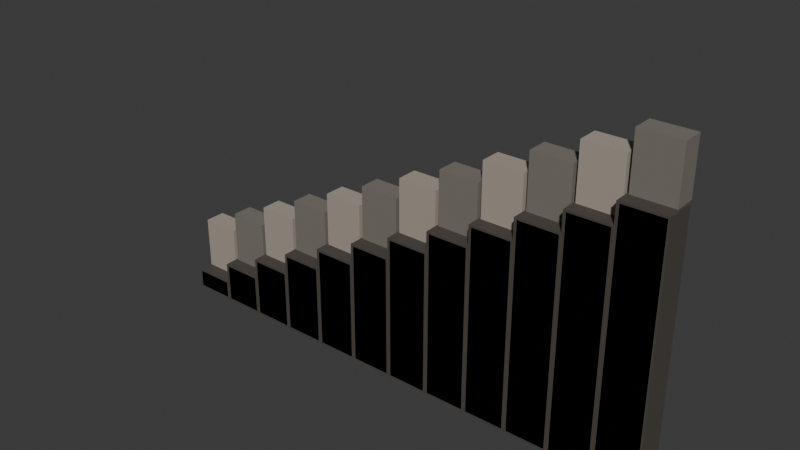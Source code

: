 # Source: escadaria_exterior.blend  (saved by Blender 5.3.31; exported with 4.5.12 LTS)
import bpy
from mathutils import Matrix  # noqa: F401  (used for matrix-valued properties, if any)

bpy.ops.wm.read_factory_settings(use_empty=True)
scene = bpy.context.scene
scene.name = 'Scene'

# ---- collections
col_collection = bpy.data.collections.new('Collection'); scene.collection.children.link(col_collection)

# ---- materials (node trees are filled in below, after node groups)
mat_argamassa = bpy.data.materials.new('Argamassa')
mat_pedraclara = bpy.data.materials.new('PedraClara')
mat_pedramedia = bpy.data.materials.new('PedraMedia')
mat_pedraescura = bpy.data.materials.new('PedraEscura')

# ---- material node trees
mat_argamassa.use_nodes = True; mat_argamassa.node_tree.nodes.clear()
_N = mat_argamassa.node_tree.nodes; _L = mat_argamassa.node_tree.links
n0 = _N.new('ShaderNodeBsdfPrincipled'); n0.name = 'Principled BSDF'; n0.location = (-200, 100)
n0.inputs[0].default_value = (0.06848, 0.05781, 0.04817, 1.0)
n0.inputs[2].default_value = 0.9
n0.inputs[10].default_value = 0.005
n1 = _N.new('ShaderNodeOutputMaterial'); n1.name = 'Material Output'; n1.location = (200, 100)
_L.new(n0.outputs[0], n1.inputs[0])
n1.is_active_output = True
mat_pedraclara.use_nodes = True; mat_pedraclara.node_tree.nodes.clear()
_N = mat_pedraclara.node_tree.nodes; _L = mat_pedraclara.node_tree.links
n0 = _N.new('ShaderNodeBsdfPrincipled'); n0.name = 'Principled BSDF'; n0.location = (-200, 100)
n0.inputs[0].default_value = (0.5841, 0.5271, 0.4564, 1.0)
n0.inputs[2].default_value = 0.9
n0.inputs[10].default_value = 0.005
n1 = _N.new('ShaderNodeOutputMaterial'); n1.name = 'Material Output'; n1.location = (200, 100)
_L.new(n0.outputs[0], n1.inputs[0])
n1.is_active_output = True
mat_pedramedia.use_nodes = True; mat_pedramedia.node_tree.nodes.clear()
_N = mat_pedramedia.node_tree.nodes; _L = mat_pedramedia.node_tree.links
n0 = _N.new('ShaderNodeBsdfPrincipled'); n0.name = 'Principled BSDF'; n0.location = (-200, 100)
n0.inputs[0].default_value = (0.3813, 0.3325, 0.2789, 1.0)
n0.inputs[2].default_value = 0.9
n0.inputs[10].default_value = 0.005
n1 = _N.new('ShaderNodeOutputMaterial'); n1.name = 'Material Output'; n1.location = (200, 100)
_L.new(n0.outputs[0], n1.inputs[0])
n1.is_active_output = True
mat_pedraescura.use_nodes = True; mat_pedraescura.node_tree.nodes.clear()
_N = mat_pedraescura.node_tree.nodes; _L = mat_pedraescura.node_tree.links
n0 = _N.new('ShaderNodeBsdfPrincipled'); n0.name = 'Principled BSDF'; n0.location = (-200, 100)
n0.inputs[0].default_value = (0.1946, 0.1714, 0.15, 1.0)
n0.inputs[2].default_value = 0.9
n0.inputs[10].default_value = 0.005
n1 = _N.new('ShaderNodeOutputMaterial'); n1.name = 'Material Output'; n1.location = (200, 100)
_L.new(n0.outputs[0], n1.inputs[0])
n1.is_active_output = True

# ---- world
world_world = bpy.data.worlds.new('World'); scene.world = world_world
world_world.use_nodes = True; world_world.node_tree.nodes.clear()
_N = world_world.node_tree.nodes; _L = world_world.node_tree.links
n0 = _N.new('ShaderNodeOutputWorld'); n0.name = 'World Output'; n0.location = (200, 100)
n1 = _N.new('ShaderNodeBackground'); n1.name = 'Background'; n1.location = (-200, 100)
n1.inputs[0].default_value = (0.05088, 0.05088, 0.05088, 1.0)
_L.new(n1.outputs[0], n0.inputs[0])
n0.is_active_output = True
world_world.color = (0.05088, 0.05088, 0.05088)
world_world.sun_shadow_jitter_overblur = 0.0

# ---- meshes
me_junta_0 = bpy.data.meshes.new('Junta_0')
me_junta_0.from_pydata([(0.0, 0.02, 0.0), (0.0, 0.02, 0.22), (0.0, 0.34, 0.0), (0.0, 0.34, 0.22), (0.46, 0.02, 0.0), (0.46, 0.02, 0.22), (0.46, 0.34, 0.0), (0.46, 0.34, 0.22)], [], [(0, 1, 3, 2), (2, 3, 7, 6), (6, 7, 5, 4), (4, 5, 1, 0), (2, 6, 4, 0), (7, 3, 1, 5)])
me_junta_0.materials.append(mat_argamassa)
me_junta_0.update()
me_degrau_0 = bpy.data.meshes.new('Degrau_0')
me_degrau_0.from_pydata([(0.03, 0.02, 0.02), (0.03, 0.02, 0.2), (0.03, 0.38, 0.02), (0.03, 0.38, 0.2), (0.44, 0.02, 0.02), (0.44, 0.02, 0.2), (0.44, 0.38, 0.02), (0.44, 0.38, 0.2)], [], [(0, 1, 3, 2), (2, 3, 7, 6), (6, 7, 5, 4), (4, 5, 1, 0), (2, 6, 4, 0), (7, 3, 1, 5)])
me_degrau_0.materials.append(mat_pedraclara)
me_degrau_0.update()
me_mureta_0 = bpy.data.meshes.new('Mureta_0')
me_mureta_0.from_pydata([(0.02, 0.17, 0.22), (0.02, 0.17, 0.78), (0.02, 0.39, 0.22), (0.02, 0.39, 0.78), (0.44, 0.17, 0.22), (0.44, 0.17, 0.78), (0.44, 0.39, 0.22), (0.44, 0.39, 0.78)], [], [(0, 1, 3, 2), (2, 3, 7, 6), (6, 7, 5, 4), (4, 5, 1, 0), (2, 6, 4, 0), (7, 3, 1, 5)])
me_mureta_0.materials.append(mat_pedramedia)
me_mureta_0.update()
me_junta_1 = bpy.data.meshes.new('Junta_1')
me_junta_1.from_pydata([(0.46, 0.02, 0.0), (0.46, 0.02, 0.44), (0.46, 0.34, 0.0), (0.46, 0.34, 0.44), (0.92, 0.02, 0.0), (0.92, 0.02, 0.44), (0.92, 0.34, 0.0), (0.92, 0.34, 0.44)], [], [(0, 1, 3, 2), (2, 3, 7, 6), (6, 7, 5, 4), (4, 5, 1, 0), (2, 6, 4, 0), (7, 3, 1, 5)])
me_junta_1.materials.append(mat_argamassa)
me_junta_1.update()
me_degrau_1 = bpy.data.meshes.new('Degrau_1')
me_degrau_1.from_pydata([(0.49, 0.02, 0.02), (0.49, 0.02, 0.42), (0.49, 0.38, 0.02), (0.49, 0.38, 0.42), (0.9, 0.02, 0.02), (0.9, 0.02, 0.42), (0.9, 0.38, 0.02), (0.9, 0.38, 0.42)], [], [(0, 1, 3, 2), (2, 3, 7, 6), (6, 7, 5, 4), (4, 5, 1, 0), (2, 6, 4, 0), (7, 3, 1, 5)])
me_degrau_1.materials.append(mat_pedramedia)
me_degrau_1.update()
me_mureta_1 = bpy.data.meshes.new('Mureta_1')
me_mureta_1.from_pydata([(0.48, 0.17, 0.44), (0.48, 0.17, 1.0), (0.48, 0.39, 0.44), (0.48, 0.39, 1.0), (0.9, 0.17, 0.44), (0.9, 0.17, 1.0), (0.9, 0.39, 0.44), (0.9, 0.39, 1.0)], [], [(0, 1, 3, 2), (2, 3, 7, 6), (6, 7, 5, 4), (4, 5, 1, 0), (2, 6, 4, 0), (7, 3, 1, 5)])
me_mureta_1.materials.append(mat_pedraescura)
me_mureta_1.update()
me_junta_2 = bpy.data.meshes.new('Junta_2')
me_junta_2.from_pydata([(0.92, 0.02, 0.0), (0.92, 0.02, 0.66), (0.92, 0.34, 0.0), (0.92, 0.34, 0.66), (1.38, 0.02, 0.0), (1.38, 0.02, 0.66), (1.38, 0.34, 0.0), (1.38, 0.34, 0.66)], [], [(0, 1, 3, 2), (2, 3, 7, 6), (6, 7, 5, 4), (4, 5, 1, 0), (2, 6, 4, 0), (7, 3, 1, 5)])
me_junta_2.materials.append(mat_argamassa)
me_junta_2.update()
me_degrau_2 = bpy.data.meshes.new('Degrau_2')
me_degrau_2.from_pydata([(0.95, 0.02, 0.02), (0.95, 0.02, 0.64), (0.95, 0.38, 0.02), (0.95, 0.38, 0.64), (1.36, 0.02, 0.02), (1.36, 0.02, 0.64), (1.36, 0.38, 0.02), (1.36, 0.38, 0.64)], [], [(0, 1, 3, 2), (2, 3, 7, 6), (6, 7, 5, 4), (4, 5, 1, 0), (2, 6, 4, 0), (7, 3, 1, 5)])
me_degrau_2.materials.append(mat_pedraescura)
me_degrau_2.update()
me_mureta_2 = bpy.data.meshes.new('Mureta_2')
me_mureta_2.from_pydata([(0.94, 0.17, 0.66), (0.94, 0.17, 1.22), (0.94, 0.39, 0.66), (0.94, 0.39, 1.22), (1.36, 0.17, 0.66), (1.36, 0.17, 1.22), (1.36, 0.39, 0.66), (1.36, 0.39, 1.22)], [], [(0, 1, 3, 2), (2, 3, 7, 6), (6, 7, 5, 4), (4, 5, 1, 0), (2, 6, 4, 0), (7, 3, 1, 5)])
me_mureta_2.materials.append(mat_pedramedia)
me_mureta_2.update()
me_junta_3 = bpy.data.meshes.new('Junta_3')
me_junta_3.from_pydata([(1.38, 0.02, 0.0), (1.38, 0.02, 0.88), (1.38, 0.34, 0.0), (1.38, 0.34, 0.88), (1.84, 0.02, 0.0), (1.84, 0.02, 0.88), (1.84, 0.34, 0.0), (1.84, 0.34, 0.88)], [], [(0, 1, 3, 2), (2, 3, 7, 6), (6, 7, 5, 4), (4, 5, 1, 0), (2, 6, 4, 0), (7, 3, 1, 5)])
me_junta_3.materials.append(mat_argamassa)
me_junta_3.update()
me_degrau_3 = bpy.data.meshes.new('Degrau_3')
me_degrau_3.from_pydata([(1.41, 0.02, 0.02), (1.41, 0.02, 0.86), (1.41, 0.38, 0.02), (1.41, 0.38, 0.86), (1.82, 0.02, 0.02), (1.82, 0.02, 0.86), (1.82, 0.38, 0.02), (1.82, 0.38, 0.86)], [], [(0, 1, 3, 2), (2, 3, 7, 6), (6, 7, 5, 4), (4, 5, 1, 0), (2, 6, 4, 0), (7, 3, 1, 5)])
me_degrau_3.materials.append(mat_pedraclara)
me_degrau_3.update()
me_mureta_3 = bpy.data.meshes.new('Mureta_3')
me_mureta_3.from_pydata([(1.4, 0.17, 0.88), (1.4, 0.17, 1.44), (1.4, 0.39, 0.88), (1.4, 0.39, 1.44), (1.82, 0.17, 0.88), (1.82, 0.17, 1.44), (1.82, 0.39, 0.88), (1.82, 0.39, 1.44)], [], [(0, 1, 3, 2), (2, 3, 7, 6), (6, 7, 5, 4), (4, 5, 1, 0), (2, 6, 4, 0), (7, 3, 1, 5)])
me_mureta_3.materials.append(mat_pedraescura)
me_mureta_3.update()
me_junta_4 = bpy.data.meshes.new('Junta_4')
me_junta_4.from_pydata([(1.84, 0.02, 0.0), (1.84, 0.02, 1.1), (1.84, 0.34, 0.0), (1.84, 0.34, 1.1), (2.3, 0.02, 0.0), (2.3, 0.02, 1.1), (2.3, 0.34, 0.0), (2.3, 0.34, 1.1)], [], [(0, 1, 3, 2), (2, 3, 7, 6), (6, 7, 5, 4), (4, 5, 1, 0), (2, 6, 4, 0), (7, 3, 1, 5)])
me_junta_4.materials.append(mat_argamassa)
me_junta_4.update()
me_degrau_4 = bpy.data.meshes.new('Degrau_4')
me_degrau_4.from_pydata([(1.87, 0.02, 0.02), (1.87, 0.02, 1.08), (1.87, 0.38, 0.02), (1.87, 0.38, 1.08), (2.28, 0.02, 0.02), (2.28, 0.02, 1.08), (2.28, 0.38, 0.02), (2.28, 0.38, 1.08)], [], [(0, 1, 3, 2), (2, 3, 7, 6), (6, 7, 5, 4), (4, 5, 1, 0), (2, 6, 4, 0), (7, 3, 1, 5)])
me_degrau_4.materials.append(mat_pedramedia)
me_degrau_4.update()
me_mureta_4 = bpy.data.meshes.new('Mureta_4')
me_mureta_4.from_pydata([(1.86, 0.17, 1.1), (1.86, 0.17, 1.66), (1.86, 0.39, 1.1), (1.86, 0.39, 1.66), (2.28, 0.17, 1.1), (2.28, 0.17, 1.66), (2.28, 0.39, 1.1), (2.28, 0.39, 1.66)], [], [(0, 1, 3, 2), (2, 3, 7, 6), (6, 7, 5, 4), (4, 5, 1, 0), (2, 6, 4, 0), (7, 3, 1, 5)])
me_mureta_4.materials.append(mat_pedramedia)
me_mureta_4.update()
me_junta_5 = bpy.data.meshes.new('Junta_5')
me_junta_5.from_pydata([(2.3, 0.02, 0.0), (2.3, 0.02, 1.32), (2.3, 0.34, 0.0), (2.3, 0.34, 1.32), (2.76, 0.02, 0.0), (2.76, 0.02, 1.32), (2.76, 0.34, 0.0), (2.76, 0.34, 1.32)], [], [(0, 1, 3, 2), (2, 3, 7, 6), (6, 7, 5, 4), (4, 5, 1, 0), (2, 6, 4, 0), (7, 3, 1, 5)])
me_junta_5.materials.append(mat_argamassa)
me_junta_5.update()
me_degrau_5 = bpy.data.meshes.new('Degrau_5')
me_degrau_5.from_pydata([(2.33, 0.02, 0.02), (2.33, 0.02, 1.3), (2.33, 0.38, 0.02), (2.33, 0.38, 1.3), (2.74, 0.02, 0.02), (2.74, 0.02, 1.3), (2.74, 0.38, 0.02), (2.74, 0.38, 1.3)], [], [(0, 1, 3, 2), (2, 3, 7, 6), (6, 7, 5, 4), (4, 5, 1, 0), (2, 6, 4, 0), (7, 3, 1, 5)])
me_degrau_5.materials.append(mat_pedraescura)
me_degrau_5.update()
me_mureta_5 = bpy.data.meshes.new('Mureta_5')
me_mureta_5.from_pydata([(2.32, 0.17, 1.32), (2.32, 0.17, 1.88), (2.32, 0.39, 1.32), (2.32, 0.39, 1.88), (2.74, 0.17, 1.32), (2.74, 0.17, 1.88), (2.74, 0.39, 1.32), (2.74, 0.39, 1.88)], [], [(0, 1, 3, 2), (2, 3, 7, 6), (6, 7, 5, 4), (4, 5, 1, 0), (2, 6, 4, 0), (7, 3, 1, 5)])
me_mureta_5.materials.append(mat_pedraescura)
me_mureta_5.update()
me_junta_6 = bpy.data.meshes.new('Junta_6')
me_junta_6.from_pydata([(2.76, 0.02, 0.0), (2.76, 0.02, 1.54), (2.76, 0.34, 0.0), (2.76, 0.34, 1.54), (3.22, 0.02, 0.0), (3.22, 0.02, 1.54), (3.22, 0.34, 0.0), (3.22, 0.34, 1.54)], [], [(0, 1, 3, 2), (2, 3, 7, 6), (6, 7, 5, 4), (4, 5, 1, 0), (2, 6, 4, 0), (7, 3, 1, 5)])
me_junta_6.materials.append(mat_argamassa)
me_junta_6.update()
me_degrau_6 = bpy.data.meshes.new('Degrau_6')
me_degrau_6.from_pydata([(2.79, 0.02, 0.02), (2.79, 0.02, 1.52), (2.79, 0.38, 0.02), (2.79, 0.38, 1.52), (3.2, 0.02, 0.02), (3.2, 0.02, 1.52), (3.2, 0.38, 0.02), (3.2, 0.38, 1.52)], [], [(0, 1, 3, 2), (2, 3, 7, 6), (6, 7, 5, 4), (4, 5, 1, 0), (2, 6, 4, 0), (7, 3, 1, 5)])
me_degrau_6.materials.append(mat_pedraclara)
me_degrau_6.update()
me_mureta_6 = bpy.data.meshes.new('Mureta_6')
me_mureta_6.from_pydata([(2.78, 0.17, 1.54), (2.78, 0.17, 2.1), (2.78, 0.39, 1.54), (2.78, 0.39, 2.1), (3.2, 0.17, 1.54), (3.2, 0.17, 2.1), (3.2, 0.39, 1.54), (3.2, 0.39, 2.1)], [], [(0, 1, 3, 2), (2, 3, 7, 6), (6, 7, 5, 4), (4, 5, 1, 0), (2, 6, 4, 0), (7, 3, 1, 5)])
me_mureta_6.materials.append(mat_pedramedia)
me_mureta_6.update()
me_junta_7 = bpy.data.meshes.new('Junta_7')
me_junta_7.from_pydata([(3.22, 0.02, 0.0), (3.22, 0.02, 1.76), (3.22, 0.34, 0.0), (3.22, 0.34, 1.76), (3.68, 0.02, 0.0), (3.68, 0.02, 1.76), (3.68, 0.34, 0.0), (3.68, 0.34, 1.76)], [], [(0, 1, 3, 2), (2, 3, 7, 6), (6, 7, 5, 4), (4, 5, 1, 0), (2, 6, 4, 0), (7, 3, 1, 5)])
me_junta_7.materials.append(mat_argamassa)
me_junta_7.update()
me_degrau_7 = bpy.data.meshes.new('Degrau_7')
me_degrau_7.from_pydata([(3.25, 0.02, 0.02), (3.25, 0.02, 1.74), (3.25, 0.38, 0.02), (3.25, 0.38, 1.74), (3.66, 0.02, 0.02), (3.66, 0.02, 1.74), (3.66, 0.38, 0.02), (3.66, 0.38, 1.74)], [], [(0, 1, 3, 2), (2, 3, 7, 6), (6, 7, 5, 4), (4, 5, 1, 0), (2, 6, 4, 0), (7, 3, 1, 5)])
me_degrau_7.materials.append(mat_pedramedia)
me_degrau_7.update()
me_mureta_7 = bpy.data.meshes.new('Mureta_7')
me_mureta_7.from_pydata([(3.24, 0.17, 1.76), (3.24, 0.17, 2.32), (3.24, 0.39, 1.76), (3.24, 0.39, 2.32), (3.66, 0.17, 1.76), (3.66, 0.17, 2.32), (3.66, 0.39, 1.76), (3.66, 0.39, 2.32)], [], [(0, 1, 3, 2), (2, 3, 7, 6), (6, 7, 5, 4), (4, 5, 1, 0), (2, 6, 4, 0), (7, 3, 1, 5)])
me_mureta_7.materials.append(mat_pedraescura)
me_mureta_7.update()
me_junta_8 = bpy.data.meshes.new('Junta_8')
me_junta_8.from_pydata([(3.68, 0.02, 0.0), (3.68, 0.02, 1.98), (3.68, 0.34, 0.0), (3.68, 0.34, 1.98), (4.14, 0.02, 0.0), (4.14, 0.02, 1.98), (4.14, 0.34, 0.0), (4.14, 0.34, 1.98)], [], [(0, 1, 3, 2), (2, 3, 7, 6), (6, 7, 5, 4), (4, 5, 1, 0), (2, 6, 4, 0), (7, 3, 1, 5)])
me_junta_8.materials.append(mat_argamassa)
me_junta_8.update()
me_degrau_8 = bpy.data.meshes.new('Degrau_8')
me_degrau_8.from_pydata([(3.71, 0.02, 0.02), (3.71, 0.02, 1.96), (3.71, 0.38, 0.02), (3.71, 0.38, 1.96), (4.12, 0.02, 0.02), (4.12, 0.02, 1.96), (4.12, 0.38, 0.02), (4.12, 0.38, 1.96)], [], [(0, 1, 3, 2), (2, 3, 7, 6), (6, 7, 5, 4), (4, 5, 1, 0), (2, 6, 4, 0), (7, 3, 1, 5)])
me_degrau_8.materials.append(mat_pedraescura)
me_degrau_8.update()
me_mureta_8 = bpy.data.meshes.new('Mureta_8')
me_mureta_8.from_pydata([(3.7, 0.17, 1.98), (3.7, 0.17, 2.54), (3.7, 0.39, 1.98), (3.7, 0.39, 2.54), (4.12, 0.17, 1.98), (4.12, 0.17, 2.54), (4.12, 0.39, 1.98), (4.12, 0.39, 2.54)], [], [(0, 1, 3, 2), (2, 3, 7, 6), (6, 7, 5, 4), (4, 5, 1, 0), (2, 6, 4, 0), (7, 3, 1, 5)])
me_mureta_8.materials.append(mat_pedramedia)
me_mureta_8.update()
me_junta_9 = bpy.data.meshes.new('Junta_9')
me_junta_9.from_pydata([(4.14, 0.02, 0.0), (4.14, 0.02, 2.2), (4.14, 0.34, 0.0), (4.14, 0.34, 2.2), (4.6, 0.02, 0.0), (4.6, 0.02, 2.2), (4.6, 0.34, 0.0), (4.6, 0.34, 2.2)], [], [(0, 1, 3, 2), (2, 3, 7, 6), (6, 7, 5, 4), (4, 5, 1, 0), (2, 6, 4, 0), (7, 3, 1, 5)])
me_junta_9.materials.append(mat_argamassa)
me_junta_9.update()
me_degrau_9 = bpy.data.meshes.new('Degrau_9')
me_degrau_9.from_pydata([(4.17, 0.02, 0.02), (4.17, 0.02, 2.18), (4.17, 0.38, 0.02), (4.17, 0.38, 2.18), (4.58, 0.02, 0.02), (4.58, 0.02, 2.18), (4.58, 0.38, 0.02), (4.58, 0.38, 2.18)], [], [(0, 1, 3, 2), (2, 3, 7, 6), (6, 7, 5, 4), (4, 5, 1, 0), (2, 6, 4, 0), (7, 3, 1, 5)])
me_degrau_9.materials.append(mat_pedraclara)
me_degrau_9.update()
me_mureta_9 = bpy.data.meshes.new('Mureta_9')
me_mureta_9.from_pydata([(4.16, 0.17, 2.2), (4.16, 0.17, 2.76), (4.16, 0.39, 2.2), (4.16, 0.39, 2.76), (4.58, 0.17, 2.2), (4.58, 0.17, 2.76), (4.58, 0.39, 2.2), (4.58, 0.39, 2.76)], [], [(0, 1, 3, 2), (2, 3, 7, 6), (6, 7, 5, 4), (4, 5, 1, 0), (2, 6, 4, 0), (7, 3, 1, 5)])
me_mureta_9.materials.append(mat_pedraescura)
me_mureta_9.update()
me_junta_10 = bpy.data.meshes.new('Junta_10')
me_junta_10.from_pydata([(4.6, 0.02, 0.0), (4.6, 0.02, 2.42), (4.6, 0.34, 0.0), (4.6, 0.34, 2.42), (5.06, 0.02, 0.0), (5.06, 0.02, 2.42), (5.06, 0.34, 0.0), (5.06, 0.34, 2.42)], [], [(0, 1, 3, 2), (2, 3, 7, 6), (6, 7, 5, 4), (4, 5, 1, 0), (2, 6, 4, 0), (7, 3, 1, 5)])
me_junta_10.materials.append(mat_argamassa)
me_junta_10.update()
me_degrau_10 = bpy.data.meshes.new('Degrau_10')
me_degrau_10.from_pydata([(4.63, 0.02, 0.02), (4.63, 0.02, 2.4), (4.63, 0.38, 0.02), (4.63, 0.38, 2.4), (5.04, 0.02, 0.02), (5.04, 0.02, 2.4), (5.04, 0.38, 0.02), (5.04, 0.38, 2.4)], [], [(0, 1, 3, 2), (2, 3, 7, 6), (6, 7, 5, 4), (4, 5, 1, 0), (2, 6, 4, 0), (7, 3, 1, 5)])
me_degrau_10.materials.append(mat_pedramedia)
me_degrau_10.update()
me_mureta_10 = bpy.data.meshes.new('Mureta_10')
me_mureta_10.from_pydata([(4.62, 0.17, 2.42), (4.62, 0.17, 2.98), (4.62, 0.39, 2.42), (4.62, 0.39, 2.98), (5.04, 0.17, 2.42), (5.04, 0.17, 2.98), (5.04, 0.39, 2.42), (5.04, 0.39, 2.98)], [], [(0, 1, 3, 2), (2, 3, 7, 6), (6, 7, 5, 4), (4, 5, 1, 0), (2, 6, 4, 0), (7, 3, 1, 5)])
me_mureta_10.materials.append(mat_pedramedia)
me_mureta_10.update()
me_junta_11 = bpy.data.meshes.new('Junta_11')
me_junta_11.from_pydata([(5.06, 0.02, 0.0), (5.06, 0.02, 2.64), (5.06, 0.34, 0.0), (5.06, 0.34, 2.64), (5.52, 0.02, 0.0), (5.52, 0.02, 2.64), (5.52, 0.34, 0.0), (5.52, 0.34, 2.64)], [], [(0, 1, 3, 2), (2, 3, 7, 6), (6, 7, 5, 4), (4, 5, 1, 0), (2, 6, 4, 0), (7, 3, 1, 5)])
me_junta_11.materials.append(mat_argamassa)
me_junta_11.update()
me_degrau_11 = bpy.data.meshes.new('Degrau_11')
me_degrau_11.from_pydata([(5.09, 0.02, 0.02), (5.09, 0.02, 2.62), (5.09, 0.38, 0.02), (5.09, 0.38, 2.62), (5.5, 0.02, 0.02), (5.5, 0.02, 2.62), (5.5, 0.38, 0.02), (5.5, 0.38, 2.62)], [], [(0, 1, 3, 2), (2, 3, 7, 6), (6, 7, 5, 4), (4, 5, 1, 0), (2, 6, 4, 0), (7, 3, 1, 5)])
me_degrau_11.materials.append(mat_pedraescura)
me_degrau_11.update()
me_mureta_11 = bpy.data.meshes.new('Mureta_11')
me_mureta_11.from_pydata([(5.08, 0.17, 2.64), (5.08, 0.17, 3.2), (5.08, 0.39, 2.64), (5.08, 0.39, 3.2), (5.5, 0.17, 2.64), (5.5, 0.17, 3.2), (5.5, 0.39, 2.64), (5.5, 0.39, 3.2)], [], [(0, 1, 3, 2), (2, 3, 7, 6), (6, 7, 5, 4), (4, 5, 1, 0), (2, 6, 4, 0), (7, 3, 1, 5)])
me_mureta_11.materials.append(mat_pedraescura)
me_mureta_11.update()

# ---- objects
ob_lancedeescada = bpy.data.objects.new('LanceDeEscada', None)
ob_junta_0 = bpy.data.objects.new('Junta_0', me_junta_0)
ob_degrau_0 = bpy.data.objects.new('Degrau_0', me_degrau_0)
ob_mureta_0 = bpy.data.objects.new('Mureta_0', me_mureta_0)
ob_junta_1 = bpy.data.objects.new('Junta_1', me_junta_1)
ob_degrau_1 = bpy.data.objects.new('Degrau_1', me_degrau_1)
ob_mureta_1 = bpy.data.objects.new('Mureta_1', me_mureta_1)
ob_junta_2 = bpy.data.objects.new('Junta_2', me_junta_2)
ob_degrau_2 = bpy.data.objects.new('Degrau_2', me_degrau_2)
ob_mureta_2 = bpy.data.objects.new('Mureta_2', me_mureta_2)
ob_junta_3 = bpy.data.objects.new('Junta_3', me_junta_3)
ob_degrau_3 = bpy.data.objects.new('Degrau_3', me_degrau_3)
ob_mureta_3 = bpy.data.objects.new('Mureta_3', me_mureta_3)
ob_junta_4 = bpy.data.objects.new('Junta_4', me_junta_4)
ob_degrau_4 = bpy.data.objects.new('Degrau_4', me_degrau_4)
ob_mureta_4 = bpy.data.objects.new('Mureta_4', me_mureta_4)
ob_junta_5 = bpy.data.objects.new('Junta_5', me_junta_5)
ob_degrau_5 = bpy.data.objects.new('Degrau_5', me_degrau_5)
ob_mureta_5 = bpy.data.objects.new('Mureta_5', me_mureta_5)
ob_junta_6 = bpy.data.objects.new('Junta_6', me_junta_6)
ob_degrau_6 = bpy.data.objects.new('Degrau_6', me_degrau_6)
ob_mureta_6 = bpy.data.objects.new('Mureta_6', me_mureta_6)
ob_junta_7 = bpy.data.objects.new('Junta_7', me_junta_7)
ob_degrau_7 = bpy.data.objects.new('Degrau_7', me_degrau_7)
ob_mureta_7 = bpy.data.objects.new('Mureta_7', me_mureta_7)
ob_junta_8 = bpy.data.objects.new('Junta_8', me_junta_8)
ob_degrau_8 = bpy.data.objects.new('Degrau_8', me_degrau_8)
ob_mureta_8 = bpy.data.objects.new('Mureta_8', me_mureta_8)
ob_junta_9 = bpy.data.objects.new('Junta_9', me_junta_9)
ob_degrau_9 = bpy.data.objects.new('Degrau_9', me_degrau_9)
ob_mureta_9 = bpy.data.objects.new('Mureta_9', me_mureta_9)
ob_junta_10 = bpy.data.objects.new('Junta_10', me_junta_10)
ob_degrau_10 = bpy.data.objects.new('Degrau_10', me_degrau_10)
ob_mureta_10 = bpy.data.objects.new('Mureta_10', me_mureta_10)
ob_junta_11 = bpy.data.objects.new('Junta_11', me_junta_11)
ob_degrau_11 = bpy.data.objects.new('Degrau_11', me_degrau_11)
ob_mureta_11 = bpy.data.objects.new('Mureta_11', me_mureta_11)

# ---- transforms, parenting, visibility, modifiers, constraints
ob_lancedeescada.location = (0.0, 0.0, 0.0)
ob_lancedeescada.empty_display_size = 0.4
ob_junta_0.parent = ob_lancedeescada
ob_junta_0.location = (0.0, 0.0, 0.0)
ob_degrau_0.parent = ob_lancedeescada
ob_degrau_0.location = (0.0, 0.0, 0.0)
ob_mureta_0.parent = ob_lancedeescada
ob_mureta_0.location = (0.0, 0.0, 0.0)
ob_junta_1.parent = ob_lancedeescada
ob_junta_1.location = (0.0, 0.0, 0.0)
ob_degrau_1.parent = ob_lancedeescada
ob_degrau_1.location = (0.0, 0.0, 0.0)
ob_mureta_1.parent = ob_lancedeescada
ob_mureta_1.location = (0.0, 0.0, 0.0)
ob_junta_2.parent = ob_lancedeescada
ob_junta_2.location = (0.0, 0.0, 0.0)
ob_degrau_2.parent = ob_lancedeescada
ob_degrau_2.location = (0.0, 0.0, 0.0)
ob_mureta_2.parent = ob_lancedeescada
ob_mureta_2.location = (0.0, 0.0, 0.0)
ob_junta_3.parent = ob_lancedeescada
ob_junta_3.location = (0.0, 0.0, 0.0)
ob_degrau_3.parent = ob_lancedeescada
ob_degrau_3.location = (0.0, 0.0, 0.0)
ob_mureta_3.parent = ob_lancedeescada
ob_mureta_3.location = (0.0, 0.0, 0.0)
ob_junta_4.parent = ob_lancedeescada
ob_junta_4.location = (0.0, 0.0, 0.0)
ob_degrau_4.parent = ob_lancedeescada
ob_degrau_4.location = (0.0, 0.0, 0.0)
ob_mureta_4.parent = ob_lancedeescada
ob_mureta_4.location = (0.0, 0.0, 0.0)
ob_junta_5.parent = ob_lancedeescada
ob_junta_5.location = (0.0, 0.0, 0.0)
ob_degrau_5.parent = ob_lancedeescada
ob_degrau_5.location = (0.0, 0.0, 0.0)
ob_mureta_5.parent = ob_lancedeescada
ob_mureta_5.location = (0.0, 0.0, 0.0)
ob_junta_6.parent = ob_lancedeescada
ob_junta_6.location = (0.0, 0.0, 0.0)
ob_degrau_6.parent = ob_lancedeescada
ob_degrau_6.location = (0.0, 0.0, 0.0)
ob_mureta_6.parent = ob_lancedeescada
ob_mureta_6.location = (0.0, 0.0, 0.0)
ob_junta_7.parent = ob_lancedeescada
ob_junta_7.location = (0.0, 0.0, 0.0)
ob_degrau_7.parent = ob_lancedeescada
ob_degrau_7.location = (0.0, 0.0, 0.0)
ob_mureta_7.parent = ob_lancedeescada
ob_mureta_7.location = (0.0, 0.0, 0.0)
ob_junta_8.parent = ob_lancedeescada
ob_junta_8.location = (0.0, 0.0, 0.0)
ob_degrau_8.parent = ob_lancedeescada
ob_degrau_8.location = (0.0, 0.0, 0.0)
ob_mureta_8.parent = ob_lancedeescada
ob_mureta_8.location = (0.0, 0.0, 0.0)
ob_junta_9.parent = ob_lancedeescada
ob_junta_9.location = (0.0, 0.0, 0.0)
ob_degrau_9.parent = ob_lancedeescada
ob_degrau_9.location = (0.0, 0.0, 0.0)
ob_mureta_9.parent = ob_lancedeescada
ob_mureta_9.location = (0.0, 0.0, 0.0)
ob_junta_10.parent = ob_lancedeescada
ob_junta_10.location = (0.0, 0.0, 0.0)
ob_degrau_10.parent = ob_lancedeescada
ob_degrau_10.location = (0.0, 0.0, 0.0)
ob_mureta_10.parent = ob_lancedeescada
ob_mureta_10.location = (0.0, 0.0, 0.0)
ob_junta_11.parent = ob_lancedeescada
ob_junta_11.location = (0.0, 0.0, 0.0)
ob_degrau_11.parent = ob_lancedeescada
ob_degrau_11.location = (0.0, 0.0, 0.0)
ob_mureta_11.parent = ob_lancedeescada
ob_mureta_11.location = (0.0, 0.0, 0.0)

# ---- collection membership
scene.collection.objects.link(ob_lancedeescada)
scene.collection.objects.link(ob_junta_0)
scene.collection.objects.link(ob_degrau_0)
scene.collection.objects.link(ob_mureta_0)
scene.collection.objects.link(ob_junta_1)
scene.collection.objects.link(ob_degrau_1)
scene.collection.objects.link(ob_mureta_1)
scene.collection.objects.link(ob_junta_2)
scene.collection.objects.link(ob_degrau_2)
scene.collection.objects.link(ob_mureta_2)
scene.collection.objects.link(ob_junta_3)
scene.collection.objects.link(ob_degrau_3)
scene.collection.objects.link(ob_mureta_3)
scene.collection.objects.link(ob_junta_4)
scene.collection.objects.link(ob_degrau_4)
scene.collection.objects.link(ob_mureta_4)
scene.collection.objects.link(ob_junta_5)
scene.collection.objects.link(ob_degrau_5)
scene.collection.objects.link(ob_mureta_5)
scene.collection.objects.link(ob_junta_6)
scene.collection.objects.link(ob_degrau_6)
scene.collection.objects.link(ob_mureta_6)
scene.collection.objects.link(ob_junta_7)
scene.collection.objects.link(ob_degrau_7)
scene.collection.objects.link(ob_mureta_7)
scene.collection.objects.link(ob_junta_8)
scene.collection.objects.link(ob_degrau_8)
scene.collection.objects.link(ob_mureta_8)
scene.collection.objects.link(ob_junta_9)
scene.collection.objects.link(ob_degrau_9)
scene.collection.objects.link(ob_mureta_9)
scene.collection.objects.link(ob_junta_10)
scene.collection.objects.link(ob_degrau_10)
scene.collection.objects.link(ob_mureta_10)
scene.collection.objects.link(ob_junta_11)
scene.collection.objects.link(ob_degrau_11)
scene.collection.objects.link(ob_mureta_11)

# ---- scene / render settings (as saved in the file)
scene.frame_start = 1; scene.frame_end = 250; scene.frame_set(1)
scene.render.engine = 'BLENDER_EEVEE_NEXT'
scene.render.bake_bias = 0.0
scene.render.bake_samples = 0
scene.render.compositor_device = 'GPU'
scene.eevee.use_volume_custom_range = False
scene.eevee.fast_gi_thickness_near = 0.1
scene.eevee.fast_gi_thickness_far = 0.0
scene.eevee.ray_tracing_options.screen_trace_thickness = 0.1
bpy.context.view_layer.update()

# ---- added for rendering (the .blend has no active camera and no usable light): camera, sun
cam_auto = bpy.data.cameras.new('AutoCamera')
cam_auto.lens = 50.0
cam_auto.sensor_width = 36.0
cam_auto.clip_end = 1000.0
ob_auto_camera = bpy.data.objects.new('AutoCamera', cam_auto)
scene.collection.objects.link(ob_auto_camera)
ob_auto_camera.location = (8.67329, -6.89094, 6.33063)
ob_auto_camera.rotation_euler = (1.09748, -7.21219e-08, 0.694738)
scene.camera = ob_auto_camera
light_auto_sun = bpy.data.lights.new('AutoSun', 'SUN')
light_auto_sun.energy = 3.0
light_auto_sun.angle = 0.0523599
ob_auto_sun = bpy.data.objects.new('AutoSun', light_auto_sun)
scene.collection.objects.link(ob_auto_sun)
ob_auto_sun.rotation_euler = (0.872665, 0.174533, 0.523599)
bpy.context.view_layer.update()
